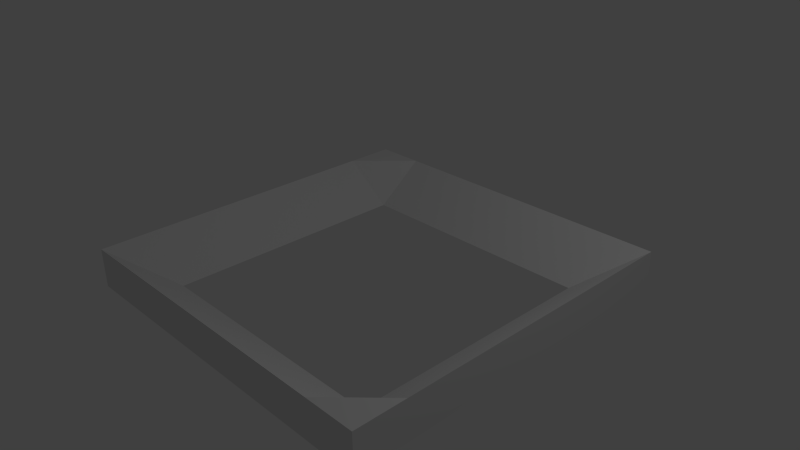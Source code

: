 # Source: block_placehole.blend  (saved by Blender 2.79.0; exported with 4.5.12 LTS)
import bpy
from mathutils import Matrix  # noqa: F401  (used for matrix-valued properties, if any)

bpy.ops.wm.read_factory_settings(use_empty=True)
scene = bpy.context.scene
scene.name = 'Scene'

# ---- collections
col_collection_1 = bpy.data.collections.new('Collection 1'); scene.collection.children.link(col_collection_1)

# ---- materials (node trees are filled in below, after node groups)
mat_material = bpy.data.materials.new('Material')
mat_material.alpha_threshold = 0.0
mat_material.use_transparent_shadow = False
mat_material.roughness = 0.5
mat_material.line_color = (0.0, 0.0, 0.0, 1.0)

# ---- material node trees

# ---- world
world_world = bpy.data.worlds.new('World'); scene.world = world_world
world_world.color = (0.05088, 0.05088, 0.05088)
world_world.use_sun_shadow = False
world_world.sun_shadow_jitter_overblur = 0.0
world_world.cycles.sampling_method = 'NONE'
world_world.cycles.sample_map_resolution = 256

# ---- cameras
cam_camera = bpy.data.cameras.new('Camera')
cam_camera.clip_end = 100.0
cam_camera.lens = 35.0
cam_camera.sensor_width = 32.0
cam_camera.sensor_height = 18.0
cam_camera.ortho_scale = 7.314
cam_camera.dof.focus_distance = 0.0
cam_camera.dof.aperture_fstop = 128.0

# ---- lights
light_lamp = bpy.data.lights.new('Lamp', 'POINT')
light_lamp.transmission_factor = 0.0
light_lamp.cutoff_distance = 30.0
light_lamp.energy = 100.0
light_lamp.shadow_buffer_clip_start = 1.001
light_lamp.shadow_soft_size = 0.1
light_lamp.shadow_maximum_resolution = 0.006
light_lamp.use_absolute_resolution = True
light_lamp.cycles.use_multiple_importance_sampling = False

# ---- meshes
me_cube = bpy.data.meshes.new('Cube')
me_cube.from_pydata([(2.5, 2.5, -0.5), (2.5, -2.5, -0.5), (-2.5, -2.5, -0.5), (-2.5, 2.5, -0.5), (2.5, 2.5, 0.05), (2.5, -2.5, 0.05), (-2.5, -2.5, 0.05), (-2.5, 2.5, 0.05), (2.5, 1.786, 0.05), (2.5, 1.071, 0.05), (2.5, 0.3571, 0.05), (2.5, -0.3571, 0.05), (2.5, -1.071, 0.05), (2.5, -1.786, 0.05), (1.786, 2.5, 0.05), (1.071, 2.5, 0.05), (0.3571, 2.5, 0.05), (-0.3571, 2.5, 0.05), (-1.071, 2.5, 0.05), (-1.786, 2.5, 0.05), (1.786, -2.5, 0.05), (1.071, -2.5, 0.05), (0.3571, -2.5, 0.05), (-0.3571, -2.5, 0.05), (-1.071, -2.5, 0.05), (-1.786, -2.5, 0.05), (-2.5, -1.786, 0.05), (-2.5, -1.071, 0.05), (-2.5, -0.3571, 0.05), (-2.5, 0.3571, 0.05), (-2.5, 1.071, 0.05), (-2.5, 1.786, 0.05), (1.786, 1.786, -0.49), (1.786, 1.071, -0.49), (1.786, 0.3571, -0.49), (1.786, -0.3571, -0.49), (1.786, -1.071, -0.49), (1.786, -1.786, -0.49), (1.071, 1.786, -0.49), (1.071, -1.786, -0.49), (0.3571, 1.786, -0.49), (0.3571, -1.786, -0.49), (-0.3571, 1.786, -0.49), (-0.3571, -1.786, -0.49), (-1.071, 1.786, -0.49), (-1.071, -1.786, -0.49), (-1.786, 1.786, -0.49), (-1.786, 1.071, -0.49), (-1.786, 0.3571, -0.49), (-1.786, -0.3571, -0.49), (-1.786, -1.071, -0.49), (-1.786, -1.786, -0.49)], [], [(51, 26, 6, 25), (0, 4, 8, 9, 10, 11, 12, 13, 5, 1), (1, 5, 20, 21, 22, 23, 24, 25, 6, 2), (2, 6, 26, 27, 28, 29, 30, 31, 7, 3), (4, 0, 3, 7, 19, 18, 17, 16, 15, 14), (13, 37, 20, 5), (37, 39, 21, 20), (39, 41, 22, 21), (41, 43, 23, 22), (43, 45, 24, 23), (45, 51, 25, 24), (4, 14, 32, 8), (8, 32, 33, 9), (9, 33, 34, 10), (10, 34, 35, 11), (11, 35, 36, 12), (12, 36, 37, 13), (14, 15, 38, 32), (15, 16, 40, 38), (16, 17, 42, 40), (17, 18, 44, 42), (18, 19, 46, 44), (19, 7, 31, 46), (46, 31, 30, 47), (47, 30, 29, 48), (48, 29, 28, 49), (49, 28, 27, 50), (50, 27, 26, 51), (1, 37, 36, 35, 34, 33, 32, 0), (1, 2, 51, 45, 43, 41, 39, 37), (2, 3, 46, 47, 48, 49, 50, 51), (0, 32, 38, 40, 42, 44, 46, 3)])
me_cube.materials.append(mat_material)
me_cube.use_remesh_preserve_volume = False
me_cube.use_remesh_preserve_attributes = False
me_cube.use_mirror_vertex_groups = False
me_cube.update()

# ---- objects
ob_cube = bpy.data.objects.new('Cube', me_cube)
ob_lamp = bpy.data.objects.new('Lamp', light_lamp)
ob_camera = bpy.data.objects.new('Camera', cam_camera)

# ---- transforms, parenting, visibility, modifiers, constraints
ob_cube.location = (0.0, 0.0, 0.0)
ob_cube.lock_rotations_4d = False
ob_cube.empty_display_type = 'ARROWS'
ob_cube.lineart.crease_threshold = 0.0
ob_lamp.location = (4.076, 1.005, 5.904)
ob_lamp.rotation_euler = (0.6503, 0.05522, 1.866)
ob_lamp.lock_rotations_4d = False
ob_lamp.empty_display_type = 'ARROWS'
ob_lamp.color = (0.0, 0.0, 0.0, 0.0)
ob_lamp.lineart.crease_threshold = 0.0
ob_camera.location = (7.481, -6.508, 5.344)
ob_camera.rotation_euler = (1.109, 0.01082, 0.8149)
ob_camera.lock_rotations_4d = False
ob_camera.empty_display_type = 'ARROWS'
ob_camera.color = (0.0, 0.0, 0.0, 0.0)
ob_camera.display_type = 'WIRE'
ob_camera.lineart.crease_threshold = 0.0

# ---- collection membership
col_collection_1.objects.link(ob_cube)
col_collection_1.objects.link(ob_lamp)
col_collection_1.objects.link(ob_camera)

# ---- scene / render settings (as saved in the file)
scene.camera = ob_camera
scene.frame_start = 1; scene.frame_end = 250; scene.frame_set(1)
scene.render.engine = 'BLENDER_EEVEE_NEXT'
scene.render.resolution_percentage = 50
scene.render.dither_intensity = 0.0
scene.cycles.use_denoising = False
scene.cycles.samples = 10
scene.cycles.sampling_pattern = 'TABULATED_SOBOL'
scene.cycles.light_sampling_threshold = 0.0
scene.cycles.use_adaptive_sampling = False
scene.cycles.use_light_tree = False
scene.cycles.blur_glossy = 0.0
scene.cycles.pixel_filter_type = 'GAUSSIAN'
scene.cycles.sample_clamp_indirect = 0.0
scene.view_settings.view_transform = 'Standard'
bpy.context.view_layer.update()
